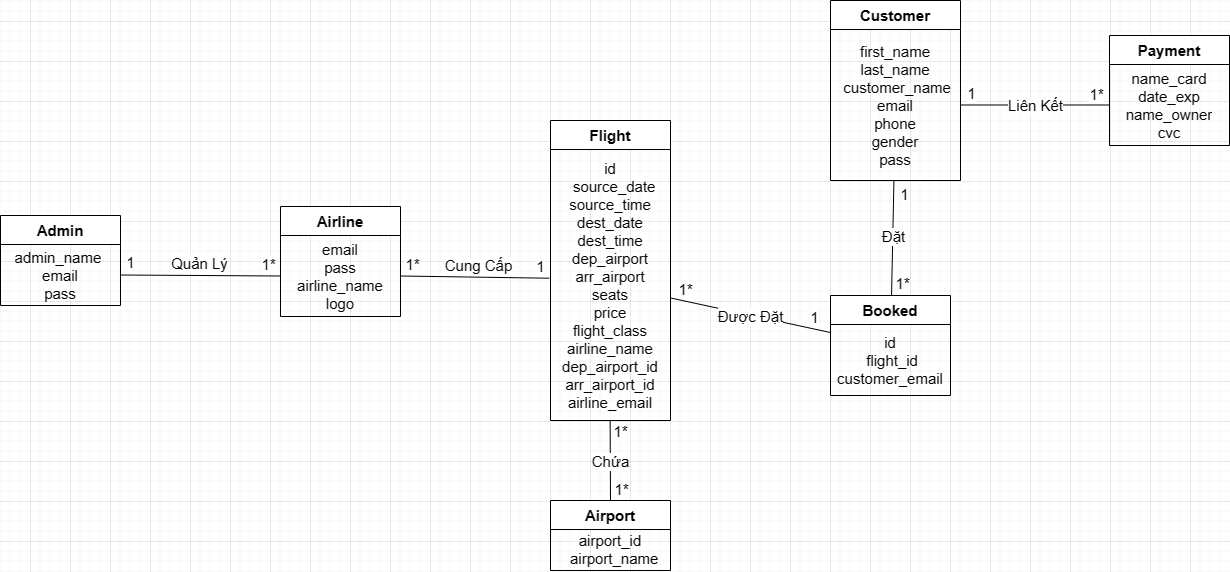

The diagram above was exported from draw.io. Its source (the exported page's mxGraphModel, read from the mxfile embedded in the PNG):
<mxGraphModel dx="1500" dy="873" grid="1" gridSize="10" guides="1" tooltips="1" connect="1" arrows="1" fold="1" page="1" pageScale="1" pageWidth="850" pageHeight="1100" math="0" shadow="0">
  <root>
    <mxCell id="0" />
    <mxCell id="1" parent="0" />
    <mxCell id="iQsF5YAoyTr02g3RKRg_-1" value="Admin" style="swimlane;fontStyle=1;align=center;verticalAlign=middle;childLayout=stackLayout;horizontal=1;startSize=29;horizontalStack=0;resizeParent=1;resizeParentMax=0;resizeLast=0;collapsible=0;marginBottom=0;html=1;whiteSpace=wrap;fontSize=15;" parent="1" vertex="1">
      <mxGeometry x="170" y="354" width="120" height="90" as="geometry" />
    </mxCell>
    <mxCell id="iQsF5YAoyTr02g3RKRg_-2" value="&lt;div data-sider-select-id=&quot;8f173638-03f5-42d4-810c-535810e63567&quot; style=&quot;font-size: 15px;&quot;&gt;admin_name&amp;nbsp;&lt;/div&gt;&lt;div data-sider-select-id=&quot;8f173638-03f5-42d4-810c-535810e63567&quot; style=&quot;font-size: 15px;&quot;&gt;&lt;span style=&quot;background-color: initial; font-size: 15px;&quot;&gt;email&lt;/span&gt;&lt;/div&gt;&lt;div data-sider-select-id=&quot;8f173638-03f5-42d4-810c-535810e63567&quot; style=&quot;font-size: 15px;&quot;&gt;&lt;span style=&quot;background-color: initial; font-size: 15px;&quot;&gt;pass&lt;/span&gt;&lt;/div&gt;" style="text;html=1;strokeColor=none;fillColor=none;align=center;verticalAlign=middle;spacingLeft=4;spacingRight=4;overflow=hidden;rotatable=0;points=[[0,0.5],[1,0.5]];portConstraint=eastwest;whiteSpace=wrap;fontSize=15;" parent="iQsF5YAoyTr02g3RKRg_-1" vertex="1">
      <mxGeometry y="29" width="120" height="61" as="geometry" />
    </mxCell>
    <mxCell id="iQsF5YAoyTr02g3RKRg_-4" value="Airline" style="swimlane;fontStyle=1;align=center;verticalAlign=middle;childLayout=stackLayout;horizontal=1;startSize=29;horizontalStack=0;resizeParent=1;resizeParentMax=0;resizeLast=0;collapsible=0;marginBottom=0;html=1;whiteSpace=wrap;fontSize=15;" parent="1" vertex="1">
      <mxGeometry x="450" y="345" width="120" height="110" as="geometry" />
    </mxCell>
    <mxCell id="iQsF5YAoyTr02g3RKRg_-5" value="&lt;div data-sider-select-id=&quot;8f173638-03f5-42d4-810c-535810e63567&quot; style=&quot;font-size: 15px;&quot;&gt;&lt;div data-sider-select-id=&quot;8f173638-03f5-42d4-810c-535810e63567&quot; style=&quot;font-size: 15px;&quot;&gt;email&lt;/div&gt;&lt;div data-sider-select-id=&quot;8f173638-03f5-42d4-810c-535810e63567&quot; style=&quot;font-size: 15px;&quot;&gt;&lt;span style=&quot;background-color: initial; font-size: 15px;&quot;&gt;pass&lt;/span&gt;&lt;/div&gt;&lt;div data-sider-select-id=&quot;8f173638-03f5-42d4-810c-535810e63567&quot; style=&quot;font-size: 15px;&quot;&gt;&lt;span style=&quot;background-color: initial; font-size: 15px;&quot;&gt;airline_name&lt;/span&gt;&lt;/div&gt;&lt;div data-sider-select-id=&quot;8f173638-03f5-42d4-810c-535810e63567&quot; style=&quot;font-size: 15px;&quot;&gt;&lt;span style=&quot;background-color: initial; font-size: 15px;&quot;&gt;logo&lt;/span&gt;&lt;/div&gt;&lt;/div&gt;" style="text;html=1;strokeColor=none;fillColor=none;align=center;verticalAlign=middle;spacingLeft=4;spacingRight=4;overflow=hidden;rotatable=0;points=[[0,0.5],[1,0.5]];portConstraint=eastwest;whiteSpace=wrap;fontSize=15;" parent="iQsF5YAoyTr02g3RKRg_-4" vertex="1">
      <mxGeometry y="29" width="120" height="81" as="geometry" />
    </mxCell>
    <mxCell id="iQsF5YAoyTr02g3RKRg_-6" style="rounded=0;orthogonalLoop=1;jettySize=auto;html=1;exitX=1;exitY=0.5;exitDx=0;exitDy=0;entryX=0;entryY=0.5;entryDx=0;entryDy=0;endArrow=none;endFill=0;fontSize=15;" parent="1" source="iQsF5YAoyTr02g3RKRg_-2" target="iQsF5YAoyTr02g3RKRg_-5" edge="1">
      <mxGeometry relative="1" as="geometry" />
    </mxCell>
    <mxCell id="iQsF5YAoyTr02g3RKRg_-7" value="1" style="edgeLabel;html=1;align=center;verticalAlign=middle;resizable=0;points=[];fontSize=15;" parent="iQsF5YAoyTr02g3RKRg_-6" vertex="1" connectable="0">
      <mxGeometry x="-0.7608" y="1" relative="1" as="geometry">
        <mxPoint x="-9" y="-12" as="offset" />
      </mxGeometry>
    </mxCell>
    <mxCell id="iQsF5YAoyTr02g3RKRg_-9" value="Quản Lý" style="edgeLabel;html=1;align=center;verticalAlign=middle;resizable=0;points=[];rotation=0;fontSize=15;" parent="iQsF5YAoyTr02g3RKRg_-6" vertex="1" connectable="0">
      <mxGeometry x="-0.058" y="1" relative="1" as="geometry">
        <mxPoint x="3" y="-12" as="offset" />
      </mxGeometry>
    </mxCell>
    <mxCell id="iQsF5YAoyTr02g3RKRg_-8" value="1*" style="edgeLabel;html=1;align=center;verticalAlign=middle;resizable=0;points=[];fontSize=15;" parent="1" vertex="1" connectable="0">
      <mxGeometry x="436.9973947610771" y="399.99857228386486" as="geometry">
        <mxPoint y="2" as="offset" />
      </mxGeometry>
    </mxCell>
    <mxCell id="iQsF5YAoyTr02g3RKRg_-10" value="Flight" style="swimlane;fontStyle=1;align=center;verticalAlign=middle;childLayout=stackLayout;horizontal=1;startSize=29;horizontalStack=0;resizeParent=1;resizeParentMax=0;resizeLast=0;collapsible=0;marginBottom=0;html=1;whiteSpace=wrap;fontSize=15;" parent="1" vertex="1">
      <mxGeometry x="720" y="259" width="120" height="300" as="geometry" />
    </mxCell>
    <mxCell id="iQsF5YAoyTr02g3RKRg_-11" value="&lt;div data-sider-select-id=&quot;8f173638-03f5-42d4-810c-535810e63567&quot; style=&quot;font-size: 15px;&quot;&gt;&lt;div data-sider-select-id=&quot;8f173638-03f5-42d4-810c-535810e63567&quot; style=&quot;font-size: 15px;&quot;&gt;&lt;div data-sider-select-id=&quot;8f173638-03f5-42d4-810c-535810e63567&quot; style=&quot;font-size: 15px;&quot;&gt;id&lt;/div&gt;&lt;div data-sider-select-id=&quot;8f173638-03f5-42d4-810c-535810e63567&quot; style=&quot;font-size: 15px;&quot;&gt;&amp;nbsp; source_date&lt;/div&gt;&lt;div data-sider-select-id=&quot;8f173638-03f5-42d4-810c-535810e63567&quot; style=&quot;font-size: 15px;&quot;&gt;&lt;span style=&quot;background-color: initial; font-size: 15px;&quot;&gt;source_time&lt;/span&gt;&lt;/div&gt;&lt;div data-sider-select-id=&quot;8f173638-03f5-42d4-810c-535810e63567&quot; style=&quot;font-size: 15px;&quot;&gt;&lt;span style=&quot;background-color: initial; font-size: 15px;&quot;&gt;dest_date&lt;/span&gt;&lt;/div&gt;&lt;div data-sider-select-id=&quot;8f173638-03f5-42d4-810c-535810e63567&quot; style=&quot;font-size: 15px;&quot;&gt;&lt;span style=&quot;background-color: initial; font-size: 15px;&quot;&gt;dest_time&lt;/span&gt;&lt;/div&gt;&lt;div data-sider-select-id=&quot;8f173638-03f5-42d4-810c-535810e63567&quot; style=&quot;font-size: 15px;&quot;&gt;&lt;span style=&quot;background-color: initial; font-size: 15px;&quot;&gt;dep_airport&lt;/span&gt;&lt;/div&gt;&lt;div data-sider-select-id=&quot;8f173638-03f5-42d4-810c-535810e63567&quot; style=&quot;font-size: 15px;&quot;&gt;&lt;span style=&quot;background-color: initial; font-size: 15px;&quot;&gt;arr_airport&lt;/span&gt;&lt;/div&gt;&lt;div data-sider-select-id=&quot;8f173638-03f5-42d4-810c-535810e63567&quot; style=&quot;font-size: 15px;&quot;&gt;&lt;span style=&quot;background-color: initial; font-size: 15px;&quot;&gt;seats&lt;/span&gt;&lt;/div&gt;&lt;div data-sider-select-id=&quot;8f173638-03f5-42d4-810c-535810e63567&quot; style=&quot;font-size: 15px;&quot;&gt;&lt;span style=&quot;background-color: initial; font-size: 15px;&quot;&gt;price&lt;/span&gt;&lt;/div&gt;&lt;div data-sider-select-id=&quot;8f173638-03f5-42d4-810c-535810e63567&quot; style=&quot;font-size: 15px;&quot;&gt;&lt;span style=&quot;background-color: initial; font-size: 15px;&quot;&gt;flight_class&lt;/span&gt;&lt;/div&gt;&lt;div data-sider-select-id=&quot;8f173638-03f5-42d4-810c-535810e63567&quot; style=&quot;font-size: 15px;&quot;&gt;&lt;span style=&quot;background-color: initial; font-size: 15px;&quot;&gt;airline_name&lt;/span&gt;&lt;/div&gt;&lt;div data-sider-select-id=&quot;8f173638-03f5-42d4-810c-535810e63567&quot; style=&quot;font-size: 15px;&quot;&gt;&lt;span style=&quot;background-color: initial; font-size: 15px;&quot;&gt;dep_airport_id&lt;/span&gt;&lt;/div&gt;&lt;div data-sider-select-id=&quot;8f173638-03f5-42d4-810c-535810e63567&quot; style=&quot;font-size: 15px;&quot;&gt;&lt;span style=&quot;background-color: initial; font-size: 15px;&quot;&gt;arr_airport_id&lt;/span&gt;&lt;/div&gt;&lt;div data-sider-select-id=&quot;8f173638-03f5-42d4-810c-535810e63567&quot; style=&quot;font-size: 15px;&quot;&gt;&lt;span style=&quot;background-color: initial; font-size: 15px;&quot;&gt;airline_email&lt;/span&gt;&lt;/div&gt;&lt;/div&gt;&lt;/div&gt;" style="text;html=1;strokeColor=none;fillColor=none;align=center;verticalAlign=middle;spacingLeft=4;spacingRight=4;overflow=hidden;rotatable=0;points=[[0,0.5],[1,0.5]];portConstraint=eastwest;whiteSpace=wrap;fontSize=15;" parent="iQsF5YAoyTr02g3RKRg_-10" vertex="1">
      <mxGeometry y="29" width="120" height="271" as="geometry" />
    </mxCell>
    <mxCell id="iQsF5YAoyTr02g3RKRg_-12" style="rounded=0;orthogonalLoop=1;jettySize=auto;html=1;exitX=1;exitY=0.5;exitDx=0;exitDy=0;entryX=-0.01;entryY=0.475;entryDx=0;entryDy=0;endArrow=none;endFill=0;fontSize=15;entryPerimeter=0;" parent="1" source="iQsF5YAoyTr02g3RKRg_-5" target="iQsF5YAoyTr02g3RKRg_-11" edge="1">
      <mxGeometry relative="1" as="geometry" />
    </mxCell>
    <mxCell id="iQsF5YAoyTr02g3RKRg_-13" value="1*" style="edgeLabel;html=1;align=center;verticalAlign=middle;resizable=0;points=[];fontSize=15;" parent="iQsF5YAoyTr02g3RKRg_-12" vertex="1" connectable="0">
      <mxGeometry x="-0.8902" relative="1" as="geometry">
        <mxPoint x="3" y="-12" as="offset" />
      </mxGeometry>
    </mxCell>
    <mxCell id="iQsF5YAoyTr02g3RKRg_-14" value="1" style="edgeLabel;html=1;align=center;verticalAlign=middle;resizable=0;points=[];fontSize=15;" parent="iQsF5YAoyTr02g3RKRg_-12" vertex="1" connectable="0">
      <mxGeometry x="0.7762" relative="1" as="geometry">
        <mxPoint x="6" y="-12" as="offset" />
      </mxGeometry>
    </mxCell>
    <mxCell id="iQsF5YAoyTr02g3RKRg_-15" value="Cung Cấp" style="edgeLabel;html=1;align=center;verticalAlign=middle;resizable=0;points=[];rotation=0;fontSize=15;" parent="iQsF5YAoyTr02g3RKRg_-12" vertex="1" connectable="0">
      <mxGeometry x="-0.0611" y="1" relative="1" as="geometry">
        <mxPoint x="7" y="-11" as="offset" />
      </mxGeometry>
    </mxCell>
    <mxCell id="iQsF5YAoyTr02g3RKRg_-16" value="Airport" style="swimlane;fontStyle=1;align=center;verticalAlign=middle;childLayout=stackLayout;horizontal=1;startSize=29;horizontalStack=0;resizeParent=1;resizeParentMax=0;resizeLast=0;collapsible=0;marginBottom=0;html=1;whiteSpace=wrap;fontSize=15;" parent="1" vertex="1">
      <mxGeometry x="720" y="639" width="120" height="70" as="geometry" />
    </mxCell>
    <mxCell id="iQsF5YAoyTr02g3RKRg_-17" value="&lt;div data-sider-select-id=&quot;8f173638-03f5-42d4-810c-535810e63567&quot; style=&quot;font-size: 15px;&quot;&gt;&lt;div data-sider-select-id=&quot;8f173638-03f5-42d4-810c-535810e63567&quot; style=&quot;font-size: 15px;&quot;&gt;&lt;div data-sider-select-id=&quot;8f173638-03f5-42d4-810c-535810e63567&quot; style=&quot;font-size: 15px;&quot;&gt;airport_id&lt;/div&gt;&lt;div data-sider-select-id=&quot;8f173638-03f5-42d4-810c-535810e63567&quot; style=&quot;font-size: 15px;&quot;&gt;&amp;nbsp; airport_name&lt;/div&gt;&lt;/div&gt;&lt;/div&gt;" style="text;html=1;strokeColor=none;fillColor=none;align=center;verticalAlign=middle;spacingLeft=4;spacingRight=4;overflow=hidden;rotatable=0;points=[[0,0.5],[1,0.5]];portConstraint=eastwest;whiteSpace=wrap;fontSize=15;" parent="iQsF5YAoyTr02g3RKRg_-16" vertex="1">
      <mxGeometry y="29" width="120" height="41" as="geometry" />
    </mxCell>
    <mxCell id="iQsF5YAoyTr02g3RKRg_-18" style="rounded=0;orthogonalLoop=1;jettySize=auto;html=1;exitX=0.5;exitY=0;exitDx=0;exitDy=0;entryX=0.497;entryY=0.998;entryDx=0;entryDy=0;entryPerimeter=0;endArrow=none;endFill=0;fontSize=15;" parent="1" source="iQsF5YAoyTr02g3RKRg_-16" target="iQsF5YAoyTr02g3RKRg_-11" edge="1">
      <mxGeometry relative="1" as="geometry" />
    </mxCell>
    <mxCell id="iQsF5YAoyTr02g3RKRg_-21" value="1*" style="edgeLabel;html=1;align=center;verticalAlign=middle;resizable=0;points=[];fontSize=15;" parent="iQsF5YAoyTr02g3RKRg_-18" vertex="1" connectable="0">
      <mxGeometry x="0.806" y="1" relative="1" as="geometry">
        <mxPoint x="11" y="3" as="offset" />
      </mxGeometry>
    </mxCell>
    <mxCell id="iQsF5YAoyTr02g3RKRg_-22" value="1*" style="edgeLabel;html=1;align=center;verticalAlign=middle;resizable=0;points=[];fontSize=15;" parent="iQsF5YAoyTr02g3RKRg_-18" vertex="1" connectable="0">
      <mxGeometry x="-0.7573" relative="1" as="geometry">
        <mxPoint x="10" y="-2" as="offset" />
      </mxGeometry>
    </mxCell>
    <mxCell id="iQsF5YAoyTr02g3RKRg_-23" value="Chứa" style="edgeLabel;html=1;align=center;verticalAlign=middle;resizable=0;points=[];fontSize=15;" parent="iQsF5YAoyTr02g3RKRg_-18" vertex="1" connectable="0">
      <mxGeometry x="0.0126" y="1" relative="1" as="geometry">
        <mxPoint y="2" as="offset" />
      </mxGeometry>
    </mxCell>
    <mxCell id="iQsF5YAoyTr02g3RKRg_-19" value="Booked" style="swimlane;fontStyle=1;align=center;verticalAlign=middle;childLayout=stackLayout;horizontal=1;startSize=29;horizontalStack=0;resizeParent=1;resizeParentMax=0;resizeLast=0;collapsible=0;marginBottom=0;html=1;whiteSpace=wrap;fontSize=15;" parent="1" vertex="1">
      <mxGeometry x="1000" y="434" width="120" height="100" as="geometry" />
    </mxCell>
    <mxCell id="iQsF5YAoyTr02g3RKRg_-20" value="&lt;div data-sider-select-id=&quot;8f173638-03f5-42d4-810c-535810e63567&quot; style=&quot;font-size: 15px;&quot;&gt;&lt;div data-sider-select-id=&quot;8f173638-03f5-42d4-810c-535810e63567&quot; style=&quot;font-size: 15px;&quot;&gt;&lt;div data-sider-select-id=&quot;8f173638-03f5-42d4-810c-535810e63567&quot; style=&quot;font-size: 15px;&quot;&gt;id&lt;/div&gt;&lt;div data-sider-select-id=&quot;8f173638-03f5-42d4-810c-535810e63567&quot; style=&quot;font-size: 15px;&quot;&gt;&amp;nbsp; flight_id&lt;span style=&quot;background-color: initial; font-size: 15px;&quot;&gt;&amp;nbsp; customer_email&lt;/span&gt;&lt;/div&gt;&lt;/div&gt;&lt;/div&gt;" style="text;html=1;strokeColor=none;fillColor=none;align=center;verticalAlign=middle;spacingLeft=4;spacingRight=4;overflow=hidden;rotatable=0;points=[[0,0.5],[1,0.5]];portConstraint=eastwest;whiteSpace=wrap;fontSize=15;" parent="iQsF5YAoyTr02g3RKRg_-19" vertex="1">
      <mxGeometry y="29" width="120" height="71" as="geometry" />
    </mxCell>
    <mxCell id="iQsF5YAoyTr02g3RKRg_-24" style="rounded=0;orthogonalLoop=1;jettySize=auto;html=1;endArrow=none;endFill=0;fontSize=15;" parent="1" source="iQsF5YAoyTr02g3RKRg_-19" target="iQsF5YAoyTr02g3RKRg_-11" edge="1">
      <mxGeometry relative="1" as="geometry" />
    </mxCell>
    <mxCell id="iQsF5YAoyTr02g3RKRg_-25" value="1*" style="edgeLabel;html=1;align=center;verticalAlign=middle;resizable=0;points=[];fontSize=15;" parent="iQsF5YAoyTr02g3RKRg_-24" vertex="1" connectable="0">
      <mxGeometry x="0.8278" relative="1" as="geometry">
        <mxPoint x="1" y="-12" as="offset" />
      </mxGeometry>
    </mxCell>
    <mxCell id="iQsF5YAoyTr02g3RKRg_-26" value="1" style="edgeLabel;html=1;align=center;verticalAlign=middle;resizable=0;points=[];fontSize=15;" parent="iQsF5YAoyTr02g3RKRg_-24" vertex="1" connectable="0">
      <mxGeometry x="-0.7944" relative="1" as="geometry">
        <mxPoint y="-12" as="offset" />
      </mxGeometry>
    </mxCell>
    <mxCell id="iQsF5YAoyTr02g3RKRg_-27" value="Được Đặt" style="edgeLabel;html=1;align=center;verticalAlign=middle;resizable=0;points=[];fontSize=15;" parent="iQsF5YAoyTr02g3RKRg_-24" vertex="1" connectable="0">
      <mxGeometry x="0.0207" relative="1" as="geometry">
        <mxPoint y="1" as="offset" />
      </mxGeometry>
    </mxCell>
    <mxCell id="iQsF5YAoyTr02g3RKRg_-28" value="Customer" style="swimlane;fontStyle=1;align=center;verticalAlign=middle;childLayout=stackLayout;horizontal=1;startSize=29;horizontalStack=0;resizeParent=1;resizeParentMax=0;resizeLast=0;collapsible=0;marginBottom=0;html=1;whiteSpace=wrap;fontSize=15;" parent="1" vertex="1">
      <mxGeometry x="1000" y="139" width="130" height="180" as="geometry" />
    </mxCell>
    <mxCell id="iQsF5YAoyTr02g3RKRg_-29" value="&lt;div data-sider-select-id=&quot;8f173638-03f5-42d4-810c-535810e63567&quot; style=&quot;font-size: 15px;&quot;&gt;&lt;div data-sider-select-id=&quot;8f173638-03f5-42d4-810c-535810e63567&quot; style=&quot;font-size: 15px;&quot;&gt;&lt;div data-sider-select-id=&quot;8f173638-03f5-42d4-810c-535810e63567&quot; style=&quot;font-size: 15px;&quot;&gt;&lt;div data-sider-select-id=&quot;8f173638-03f5-42d4-810c-535810e63567&quot; style=&quot;font-size: 15px;&quot;&gt;first_name&lt;/div&gt;&lt;div data-sider-select-id=&quot;8f173638-03f5-42d4-810c-535810e63567&quot; style=&quot;font-size: 15px;&quot;&gt;&lt;span style=&quot;background-color: initial; font-size: 15px;&quot;&gt;last_name&lt;/span&gt;&lt;/div&gt;&lt;div data-sider-select-id=&quot;8f173638-03f5-42d4-810c-535810e63567&quot; style=&quot;font-size: 15px;&quot;&gt;&amp;nbsp;customer_name&lt;/div&gt;&lt;div data-sider-select-id=&quot;8f173638-03f5-42d4-810c-535810e63567&quot; style=&quot;font-size: 15px;&quot;&gt;&lt;span style=&quot;background-color: initial; font-size: 15px;&quot;&gt;email&lt;/span&gt;&lt;/div&gt;&lt;div data-sider-select-id=&quot;8f173638-03f5-42d4-810c-535810e63567&quot; style=&quot;font-size: 15px;&quot;&gt;&lt;span style=&quot;background-color: initial; font-size: 15px;&quot;&gt;phone&lt;/span&gt;&lt;/div&gt;&lt;div data-sider-select-id=&quot;8f173638-03f5-42d4-810c-535810e63567&quot; style=&quot;font-size: 15px;&quot;&gt;&lt;span style=&quot;background-color: initial; font-size: 15px;&quot;&gt;gender&lt;/span&gt;&lt;/div&gt;&lt;div data-sider-select-id=&quot;8f173638-03f5-42d4-810c-535810e63567&quot; style=&quot;font-size: 15px;&quot;&gt;&lt;span style=&quot;background-color: initial; font-size: 15px;&quot;&gt;pass&lt;/span&gt;&lt;/div&gt;&lt;/div&gt;&lt;/div&gt;&lt;/div&gt;" style="text;html=1;strokeColor=none;fillColor=none;align=center;verticalAlign=middle;spacingLeft=4;spacingRight=4;overflow=hidden;rotatable=0;points=[[0,0.5],[1,0.5]];portConstraint=eastwest;whiteSpace=wrap;fontSize=15;" parent="iQsF5YAoyTr02g3RKRg_-28" vertex="1">
      <mxGeometry y="29" width="130" height="151" as="geometry" />
    </mxCell>
    <mxCell id="iQsF5YAoyTr02g3RKRg_-31" style="rounded=0;orthogonalLoop=1;jettySize=auto;html=1;endArrow=none;endFill=0;fontSize=15;" parent="1" source="iQsF5YAoyTr02g3RKRg_-19" target="iQsF5YAoyTr02g3RKRg_-29" edge="1">
      <mxGeometry relative="1" as="geometry" />
    </mxCell>
    <mxCell id="iQsF5YAoyTr02g3RKRg_-32" value="1" style="edgeLabel;html=1;align=center;verticalAlign=middle;resizable=0;points=[];fontSize=15;" parent="iQsF5YAoyTr02g3RKRg_-31" vertex="1" connectable="0">
      <mxGeometry x="0.8527" relative="1" as="geometry">
        <mxPoint x="10" y="5" as="offset" />
      </mxGeometry>
    </mxCell>
    <mxCell id="iQsF5YAoyTr02g3RKRg_-33" value="1*" style="edgeLabel;html=1;align=center;verticalAlign=middle;resizable=0;points=[];fontSize=15;" parent="iQsF5YAoyTr02g3RKRg_-31" vertex="1" connectable="0">
      <mxGeometry x="-0.7718" relative="1" as="geometry">
        <mxPoint x="10" as="offset" />
      </mxGeometry>
    </mxCell>
    <mxCell id="iQsF5YAoyTr02g3RKRg_-34" value="&lt;font data-sider-select-id=&quot;bd10492d-88d0-4f1a-8ce6-3971b58cb55d&quot; style=&quot;font-size: 15px;&quot;&gt;Đặt&lt;/font&gt;" style="edgeLabel;html=1;align=center;verticalAlign=middle;resizable=0;points=[];fontSize=15;" parent="iQsF5YAoyTr02g3RKRg_-31" vertex="1" connectable="0">
      <mxGeometry x="0.0315" y="-1" relative="1" as="geometry">
        <mxPoint x="-1" as="offset" />
      </mxGeometry>
    </mxCell>
    <mxCell id="5Kzw8jYtVIrB6pibpYXm-1" value="Payment" style="swimlane;fontStyle=1;align=center;verticalAlign=middle;childLayout=stackLayout;horizontal=1;startSize=29;horizontalStack=0;resizeParent=1;resizeParentMax=0;resizeLast=0;collapsible=0;marginBottom=0;html=1;whiteSpace=wrap;fontSize=15;" vertex="1" parent="1">
      <mxGeometry x="1279" y="174" width="120" height="110" as="geometry" />
    </mxCell>
    <mxCell id="5Kzw8jYtVIrB6pibpYXm-2" value="&lt;div data-sider-select-id=&quot;8f173638-03f5-42d4-810c-535810e63567&quot; style=&quot;font-size: 15px;&quot;&gt;&lt;div data-sider-select-id=&quot;8f173638-03f5-42d4-810c-535810e63567&quot; style=&quot;font-size: 15px;&quot;&gt;&lt;div data-sider-select-id=&quot;8f173638-03f5-42d4-810c-535810e63567&quot; style=&quot;font-size: 15px;&quot;&gt;&lt;div style=&quot;font-size: 15px;&quot;&gt;&lt;span style=&quot;white-space: pre; font-size: 15px;&quot; data-sider-select-id=&quot;744b7540-628b-4a05-86f5-0cdaf0be4150&quot;&gt;&lt;font data-sider-select-id=&quot;bf27b2e6-a925-486c-b2a4-d861851da0f6&quot; style=&quot;font-size: 15px;&quot; face=&quot;Helvetica&quot;&gt;&lt;span data-sider-select-id=&quot;9fbef191-72da-40c9-ba4f-f748566bd335&quot; style=&quot;font-size: 15px;&quot;&gt;&lt;span data-sider-select-id=&quot;cd78e3fc-c3eb-4cf7-8e12-cc0fcc8be35a&quot; style=&quot;font-size: 15px;&quot;&gt;name_card&lt;/span&gt;&lt;/span&gt;&lt;/font&gt;&lt;/span&gt;&lt;/div&gt;&lt;div style=&quot;font-size: 15px;&quot;&gt;&lt;span style=&quot;white-space: pre; background-color: initial; font-size: 15px;&quot;&gt;&lt;font style=&quot;font-size: 15px;&quot; data-sider-select-id=&quot;0b75db43-d0db-4533-8353-fc494f380433&quot; face=&quot;Helvetica&quot;&gt;date_exp&lt;/font&gt;&lt;/span&gt;&lt;/div&gt;&lt;span style=&quot;white-space: pre; font-size: 15px;&quot; data-sider-select-id=&quot;944f3a2c-ad35-43c8-8767-668fbc85544b&quot;&gt;&lt;font style=&quot;font-size: 15px;&quot;&gt;&lt;div style=&quot;font-size: 15px;&quot; data-sider-select-id=&quot;39af7d8d-0038-4188-85de-5b3cae1c5bb4&quot;&gt;&lt;font data-sider-select-id=&quot;7b444c09-130b-4a65-bbf3-46595f4ad64a&quot; face=&quot;Helvetica&quot; style=&quot;font-size: 15px;&quot;&gt;name_owner&lt;/font&gt;&lt;/div&gt;&lt;div style=&quot;font-size: 15px;&quot;&gt;&lt;span style=&quot;background-color: initial; font-size: 15px;&quot; data-sider-select-id=&quot;12a0a5e3-925b-4902-a7de-1c34c3b2a1f3&quot;&gt;&lt;font face=&quot;Helvetica&quot; data-sider-select-id=&quot;91fe691d-2148-422f-ba7c-44b1495f31f9&quot; style=&quot;font-size: 15px;&quot;&gt;cvc&lt;/font&gt;&lt;/span&gt;&lt;/div&gt;&lt;/font&gt;&lt;/span&gt;&lt;/div&gt;&lt;/div&gt;&lt;/div&gt;" style="text;html=1;strokeColor=none;fillColor=none;align=center;verticalAlign=middle;spacingLeft=4;spacingRight=4;overflow=hidden;rotatable=0;points=[[0,0.5],[1,0.5]];portConstraint=eastwest;whiteSpace=wrap;fontSize=15;" vertex="1" parent="5Kzw8jYtVIrB6pibpYXm-1">
      <mxGeometry y="29" width="120" height="81" as="geometry" />
    </mxCell>
    <mxCell id="5Kzw8jYtVIrB6pibpYXm-3" style="rounded=0;orthogonalLoop=1;jettySize=auto;html=1;endArrow=none;endFill=0;fontSize=15;" edge="1" parent="1" source="iQsF5YAoyTr02g3RKRg_-29" target="5Kzw8jYtVIrB6pibpYXm-2">
      <mxGeometry relative="1" as="geometry" />
    </mxCell>
    <mxCell id="5Kzw8jYtVIrB6pibpYXm-4" value="1" style="edgeLabel;html=1;align=center;verticalAlign=middle;resizable=0;points=[];fontSize=15;" vertex="1" connectable="0" parent="5Kzw8jYtVIrB6pibpYXm-3">
      <mxGeometry x="-0.7673" relative="1" as="geometry">
        <mxPoint x="-7" y="-12" as="offset" />
      </mxGeometry>
    </mxCell>
    <mxCell id="5Kzw8jYtVIrB6pibpYXm-5" value="1*" style="edgeLabel;html=1;align=center;verticalAlign=middle;resizable=0;points=[];fontSize=15;" vertex="1" connectable="0" parent="5Kzw8jYtVIrB6pibpYXm-3">
      <mxGeometry x="0.6036" relative="1" as="geometry">
        <mxPoint x="15" y="-11" as="offset" />
      </mxGeometry>
    </mxCell>
    <mxCell id="5Kzw8jYtVIrB6pibpYXm-6" value="Liên Kết" style="edgeLabel;html=1;align=center;verticalAlign=middle;resizable=0;points=[];fontSize=15;" vertex="1" connectable="0" parent="5Kzw8jYtVIrB6pibpYXm-3">
      <mxGeometry x="-0.0691" y="1" relative="1" as="geometry">
        <mxPoint x="4" y="1" as="offset" />
      </mxGeometry>
    </mxCell>
  </root>
</mxGraphModel>